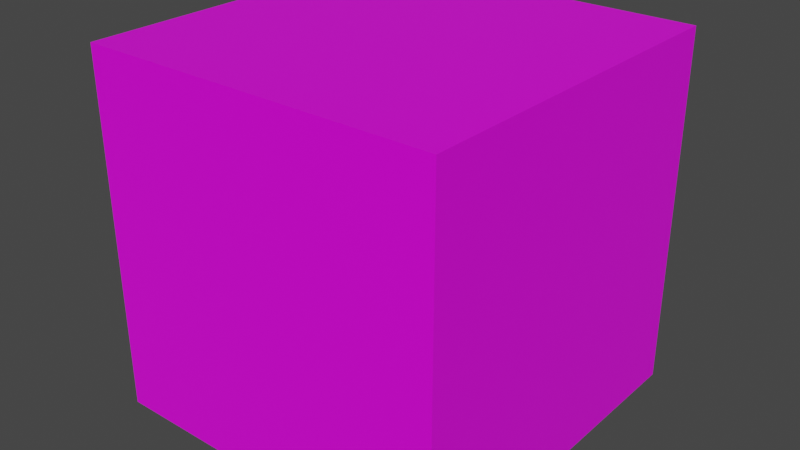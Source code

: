 # Source: lightingTest.blend  (saved by Blender 2.80.75; exported with 4.5.12 LTS)
import bpy
from mathutils import Matrix  # noqa: F401  (used for matrix-valued properties, if any)

bpy.ops.wm.read_factory_settings(use_empty=True)
scene = bpy.context.scene
scene.name = 'Scene'

# ---- collections
col_collection = bpy.data.collections.new('Collection'); scene.collection.children.link(col_collection)

# ---- images (referenced by path relative to the original .blend; pixels are not part of the script)
import os
ASSET_DIR = os.environ.get("B2B_ASSET_DIR", "")  # directory of the original .blend (textures are referenced by path, not embedded)
HERE = os.path.dirname(os.path.abspath(__file__))  # packed textures are extracted next to this script under _unpacked/

def load_image(name, relpath, width, height, colorspace="sRGB"):
    """Load a texture the original file referenced (path relative to the .blend, or extracted next to this script)."""
    p = next((c for c in (os.path.join(HERE, relpath), os.path.join(ASSET_DIR, relpath)) if relpath and os.path.exists(c)), "")
    if p:
        img = bpy.data.images.load(p, check_existing=True)
        img.name = name
    else:  # same state as the original file: an image datablock whose file is absent (Cycles renders it pink)
        img = bpy.data.images.new(name, width, height)
        img.source = "FILE"
        img.filepath = "//" + (relpath or name)
    img.colorspace_settings.name = colorspace
    return img
img_black2x2_png = load_image('black2x2.png', 'black2x2.png', 1024, 1024, 'sRGB')

# ---- materials (node trees are filled in below, after node groups)
mat_material = bpy.data.materials.new('Material')
mat_material.alpha_threshold = 0.0
mat_material.use_transparent_shadow = False
mat_material.line_color = (0.0, 0.0, 0.0, 1.0)

# ---- material node trees
mat_material.use_nodes = True; mat_material.node_tree.nodes.clear()
_N = mat_material.node_tree.nodes; _L = mat_material.node_tree.links
n0 = _N.new('ShaderNodeOutputMaterial'); n0.name = 'Material Output'; n0.location = (300, 300)
n1 = _N.new('ShaderNodeBsdfPrincipled'); n1.name = 'Principled BSDF'; n1.location = (10, 300)
n1.distribution = 'GGX'
n1.subsurface_method = 'BURLEY'
n1.inputs[2].default_value = 0.4
n1.inputs[3].default_value = 1.45
n1.inputs[27].default_value = (0.0, 0.0, 0.0, 1.0)
n1.inputs[28].default_value = 1.0
n2 = _N.new('ShaderNodeTexImage'); n2.name = 'Image Texture'; n2.location = (-346, 187)
n2.image = img_black2x2_png
n2.interpolation = 'Closest'
_L.new(n1.outputs[0], n0.inputs[0])
_L.new(n2.outputs[0], n1.inputs[0])
n0.is_active_output = True

# ---- world
world_world = bpy.data.worlds.new('World'); scene.world = world_world
world_world.use_nodes = True; world_world.node_tree.nodes.clear()
_N = world_world.node_tree.nodes; _L = world_world.node_tree.links
n0 = _N.new('ShaderNodeOutputWorld'); n0.name = 'World Output'; n0.location = (300, 300)
n1 = _N.new('ShaderNodeBackground'); n1.name = 'Background'; n1.location = (10, 300)
n1.inputs[0].default_value = (0.05088, 0.05088, 0.05088, 1.0)
_L.new(n1.outputs[0], n0.inputs[0])
n0.is_active_output = True
world_world.color = (0.05088, 0.05088, 0.05088)
world_world.use_sun_shadow = False
world_world.sun_shadow_jitter_overblur = 0.0

# ---- meshes
me_cube = bpy.data.meshes.new('Cube')
me_cube.from_pydata([(1.0, 1.0, 1.0), (1.0, 1.0, -1.0), (1.0, -1.0, 1.0), (1.0, -1.0, -1.0), (-1.0, 1.0, 1.0), (-1.0, 1.0, -1.0), (-1.0, -1.0, 1.0), (-1.0, -1.0, -1.0)], [], [(0, 4, 6, 2), (3, 2, 6, 7), (7, 6, 4, 5), (5, 1, 3, 7), (1, 0, 2, 3), (5, 4, 0, 1)])
_uv = me_cube.uv_layers.new(name='UVMap')
_uv.uv.foreach_set('vector', [0.4992, 0.497, 0.5008, 0.497, 0.5008, 0.4985, 0.4992, 0.4985, 0.4992, 0.4985, 0.5008, 0.4985, 0.5008, 0.5, 0.4992, 0.5, 0.4992, 0.5, 0.5008, 0.5, 0.5008, 0.5015, 0.4992, 0.5015, 0.4992, 0.5015, 0.5008, 0.5015, 0.5008, 0.503, 0.4992, 0.503, 0.4977, 0.5, 0.4992, 0.5, 0.4992, 0.5015, 0.4977, 0.5015, 0.5008, 0.5, 0.5023, 0.5, 0.5023, 0.5015, 0.5008, 0.5015])
me_cube.materials.append(mat_material)
me_cube.use_remesh_preserve_volume = False
me_cube.use_remesh_preserve_attributes = False
me_cube.use_mirror_vertex_groups = False
me_cube.update()

# ---- objects
ob_cube = bpy.data.objects.new('Cube', me_cube)

# ---- transforms, parenting, visibility, modifiers, constraints
ob_cube.location = (0.0, 0.0, 0.0)
ob_cube.lock_rotations_4d = False
ob_cube.empty_display_type = 'ARROWS'
ob_cube.lineart.crease_threshold = 0.0

# ---- collection membership
col_collection.objects.link(ob_cube)

# ---- scene / render settings (as saved in the file)
scene.frame_start = 1; scene.frame_end = 250; scene.frame_set(1)
scene.render.engine = 'BLENDER_EEVEE_NEXT'
scene.cycles.use_denoising = False
scene.cycles.samples = 128
scene.cycles.sampling_pattern = 'TABULATED_SOBOL'
scene.cycles.use_adaptive_sampling = False
scene.cycles.use_light_tree = False
scene.view_settings.view_transform = 'Filmic'
bpy.context.view_layer.update()

# ---- added for rendering (the .blend has no active camera and no usable light): camera, sun
cam_auto = bpy.data.cameras.new('AutoCamera')
cam_auto.lens = 50.0
cam_auto.sensor_width = 36.0
cam_auto.clip_end = 1000.0
ob_auto_camera = bpy.data.objects.new('AutoCamera', cam_auto)
scene.collection.objects.link(ob_auto_camera)
ob_auto_camera.location = (3.20507, -3.84609, 2.56406)
ob_auto_camera.rotation_euler = (1.09748, -7.21219e-08, 0.694738)
scene.camera = ob_auto_camera
light_auto_sun = bpy.data.lights.new('AutoSun', 'SUN')
light_auto_sun.energy = 3.0
light_auto_sun.angle = 0.0523599
ob_auto_sun = bpy.data.objects.new('AutoSun', light_auto_sun)
scene.collection.objects.link(ob_auto_sun)
ob_auto_sun.rotation_euler = (0.872665, 0.174533, 0.523599)
bpy.context.view_layer.update()
